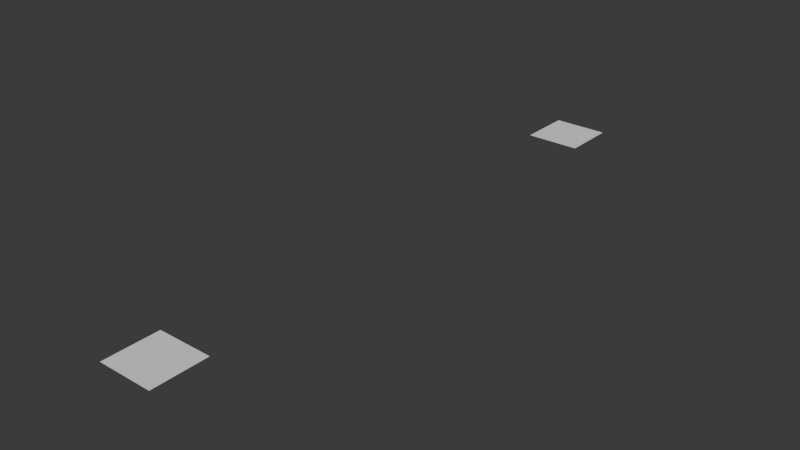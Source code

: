 # Source: expression_node_vec2.blend  (saved by Blender 5.3.8; exported with 4.5.12 LTS)
import bpy
from mathutils import Matrix  # noqa: F401  (used for matrix-valued properties, if any)

bpy.ops.wm.read_factory_settings(use_empty=True)
scene = bpy.context.scene
scene.name = 'Scene'

# ---- materials (node trees are filled in below, after node groups)
mat_material = bpy.data.materials.new('Material')
mat_material.alpha_threshold = 0.0
mat_material.use_backface_culling_lightprobe_volume = False
mat_material.roughness = 0.5
mat_material.line_color = (0.0, 0.0, 0.0, 1.0)

# ---- node groups
ng_geometry_nodes = bpy.data.node_groups.new('Geometry Nodes', 'GeometryNodeTree')
_s = ng_geometry_nodes.interface.new_socket(name='Geometry', in_out='OUTPUT', socket_type='NodeSocketGeometry')
_s = ng_geometry_nodes.interface.new_socket(name='Geometry', in_out='INPUT', socket_type='NodeSocketGeometry')
ng_geometry_nodes.is_modifier = True
_N = ng_geometry_nodes.nodes; _L = ng_geometry_nodes.links
n0 = _N.new('NodeGroupOutput'); n0.name = 'Group Output'; n0.location = (600, 180)
n1 = _N.new('GeometryNodeMeshGrid'); n1.name = 'Grid'; n1.location = (-460, 180)
n2 = _N.new('NodeUndefined'); n2.name = 'Expression'; n2.location = (-520, -20)
n2.inputs[0].default_value = 'vec2(a, a)'
n2.inputs[1].default_value = 'vec2(vec3(1, 2, 3))'
n2.inputs[2].default_value = 'vec3(vec2(4, 5)).y'
n2.inputs[3].default_value = '(vec2(1, 2) +100).x'
n2.inputs[5].default_value = 1.2
n3 = _N.new('GeometryNodeStoreNamedAttribute'); n3.name = 'Store Named Attribute'; n3.location = (-200, 180)
n3.width = 160
n3.inputs[2].default_value = 'a'
n4 = _N.new('GeometryNodeStoreNamedAttribute'); n4.name = 'Store Named Attribute.001'; n4.location = (0, 180)
n4.width = 160
n4.data_type = 'FLOAT_VECTOR'
n4.inputs[2].default_value = 'b'
n5 = _N.new('GeometryNodeStoreNamedAttribute'); n5.name = 'Store Named Attribute.002'; n5.location = (200, 180)
n5.width = 160
n5.inputs[2].default_value = 'c'
n6 = _N.new('GeometryNodeStoreNamedAttribute'); n6.name = 'Store Named Attribute.003'; n6.location = (400, 180)
n6.width = 160
n6.inputs[2].default_value = 'd'
_L.new(n6.outputs[0], n0.inputs[0])
_L.new(n1.outputs[0], n3.inputs[0])
_L.new(n3.outputs[0], n4.inputs[0])
_L.new(n2.outputs[0], n3.inputs[3])
_L.new(n4.outputs[0], n5.inputs[0])
_L.new(n2.outputs[1], n4.inputs[3])
_L.new(n2.outputs[2], n5.inputs[3])
_L.new(n5.outputs[0], n6.inputs[0])
n0.is_active_output = True

# ---- material node trees
mat_material.use_nodes = True; mat_material.node_tree.nodes.clear()
_N = mat_material.node_tree.nodes; _L = mat_material.node_tree.links
n0 = _N.new('ShaderNodeOutputMaterial'); n0.name = 'Material Output'; n0.location = (200, 100)
n1 = _N.new('ShaderNodeBsdfPrincipled'); n1.name = 'Principled BSDF'; n1.location = (-200, 100)
n1.inputs[10].default_value = 0.005
_L.new(n1.outputs[0], n0.inputs[0])
n0.is_active_output = True

# ---- world
world_world = bpy.data.worlds.new('World'); scene.world = world_world
world_world.use_nodes = True; world_world.node_tree.nodes.clear()
_N = world_world.node_tree.nodes; _L = world_world.node_tree.links
n0 = _N.new('ShaderNodeOutputWorld'); n0.name = 'World Output'; n0.location = (200, 100)
n1 = _N.new('ShaderNodeBackground'); n1.name = 'Background'; n1.location = (-200, 100)
n1.inputs[0].default_value = (0.05088, 0.05088, 0.05088, 1.0)
_L.new(n1.outputs[0], n0.inputs[0])
n0.is_active_output = True
world_world.color = (0.05088, 0.05088, 0.05088)
world_world.sun_shadow_jitter_overblur = 0.0

# ---- meshes
me_cube = bpy.data.meshes.new('Cube')
me_cube.from_pydata([(1.0, 1.0, 1.0), (1.0, 1.0, -1.0), (1.0, -1.0, 1.0), (1.0, -1.0, -1.0), (-1.0, 1.0, 1.0), (-1.0, 1.0, -1.0), (-1.0, -1.0, 1.0), (-1.0, -1.0, -1.0)], [], [(0, 4, 6, 2), (3, 2, 6, 7), (7, 6, 4, 5), (5, 1, 3, 7), (1, 0, 2, 3), (5, 4, 0, 1)])
_uv = me_cube.uv_layers.new(name='UVMap')
_uv.uv.foreach_set('vector', [0.625, 0.5, 0.875, 0.5, 0.875, 0.75, 0.625, 0.75, 0.375, 0.75, 0.625, 0.75, 0.625, 1.0, 0.375, 1.0, 0.375, 0.0, 0.625, 0.0, 0.625, 0.25, 0.375, 0.25, 0.125, 0.5, 0.375, 0.5, 0.375, 0.75, 0.125, 0.75, 0.375, 0.5, 0.625, 0.5, 0.625, 0.75, 0.375, 0.75, 0.375, 0.25, 0.625, 0.25, 0.625, 0.5, 0.375, 0.5])
me_cube.materials.append(mat_material)
me_cube.update()
me_cube_001 = bpy.data.meshes.new('Cube.001')
me_cube_001.from_pydata([(-0.5, -0.5, 0.0), (-0.5, 0.0, 0.0), (-0.5, 0.5, 0.0), (0.0, -0.5, 0.0), (0.0, 0.0, 0.0), (0.0, 0.5, 0.0), (0.5, -0.5, 0.0), (0.5, 0.0, 0.0), (0.5, 0.5, 0.0)], [], [(0, 3, 4, 1), (1, 4, 5, 2), (3, 6, 7, 4), (4, 7, 8, 5)])
me_cube_001.materials.append(None)
me_cube_001.update()

# ---- objects
ob_test_object = bpy.data.objects.new('test_object', me_cube)
ob_expected_object = bpy.data.objects.new('expected_object', me_cube_001)

# ---- transforms, parenting, visibility, modifiers, constraints
ob_test_object.location = (0.0, 0.0, 0.0)
ob_test_object.lock_rotations_4d = False
ob_test_object.empty_display_type = 'ARROWS'
ob_test_object.lineart.crease_threshold = 0.0
_m = ob_test_object.modifiers.new('GeometryNodes', 'NODES')
_m.node_group = ng_geometry_nodes
ob_expected_object.location = (0.0, 10.0, 0.0)
ob_expected_object.lock_rotations_4d = False
ob_expected_object.empty_display_type = 'ARROWS'
ob_expected_object.lineart.crease_threshold = 0.0

# ---- collection membership
scene.collection.objects.link(ob_test_object)
scene.collection.objects.link(ob_expected_object)

# ---- scene / render settings (as saved in the file)
scene.frame_start = 1; scene.frame_end = 250; scene.frame_set(1)
scene.render.engine = 'BLENDER_EEVEE_NEXT'
scene.render.bake_bias = 0.0
scene.render.bake_samples = 0
scene.render.compositor_device = 'GPU'
scene.eevee.use_volume_custom_range = False
scene.eevee.fast_gi_thickness_near = 0.1
scene.eevee.fast_gi_thickness_far = 0.0
scene.eevee.ray_tracing_options.screen_trace_thickness = 0.1
bpy.context.view_layer.update()

# ---- added for rendering (the .blend has no active camera and no usable light): camera, sun
cam_auto = bpy.data.cameras.new('AutoCamera')
cam_auto.lens = 50.0
cam_auto.sensor_width = 36.0
cam_auto.clip_end = 1000.0
ob_auto_camera = bpy.data.objects.new('AutoCamera', cam_auto)
scene.collection.objects.link(ob_auto_camera)
ob_auto_camera.location = (10.2194, -7.26333, 8.17555)
ob_auto_camera.rotation_euler = (1.09748, -7.21219e-08, 0.694738)
scene.camera = ob_auto_camera
light_auto_sun = bpy.data.lights.new('AutoSun', 'SUN')
light_auto_sun.energy = 3.0
light_auto_sun.angle = 0.0523599
ob_auto_sun = bpy.data.objects.new('AutoSun', light_auto_sun)
scene.collection.objects.link(ob_auto_sun)
ob_auto_sun.rotation_euler = (0.872665, 0.174533, 0.523599)
bpy.context.view_layer.update()
